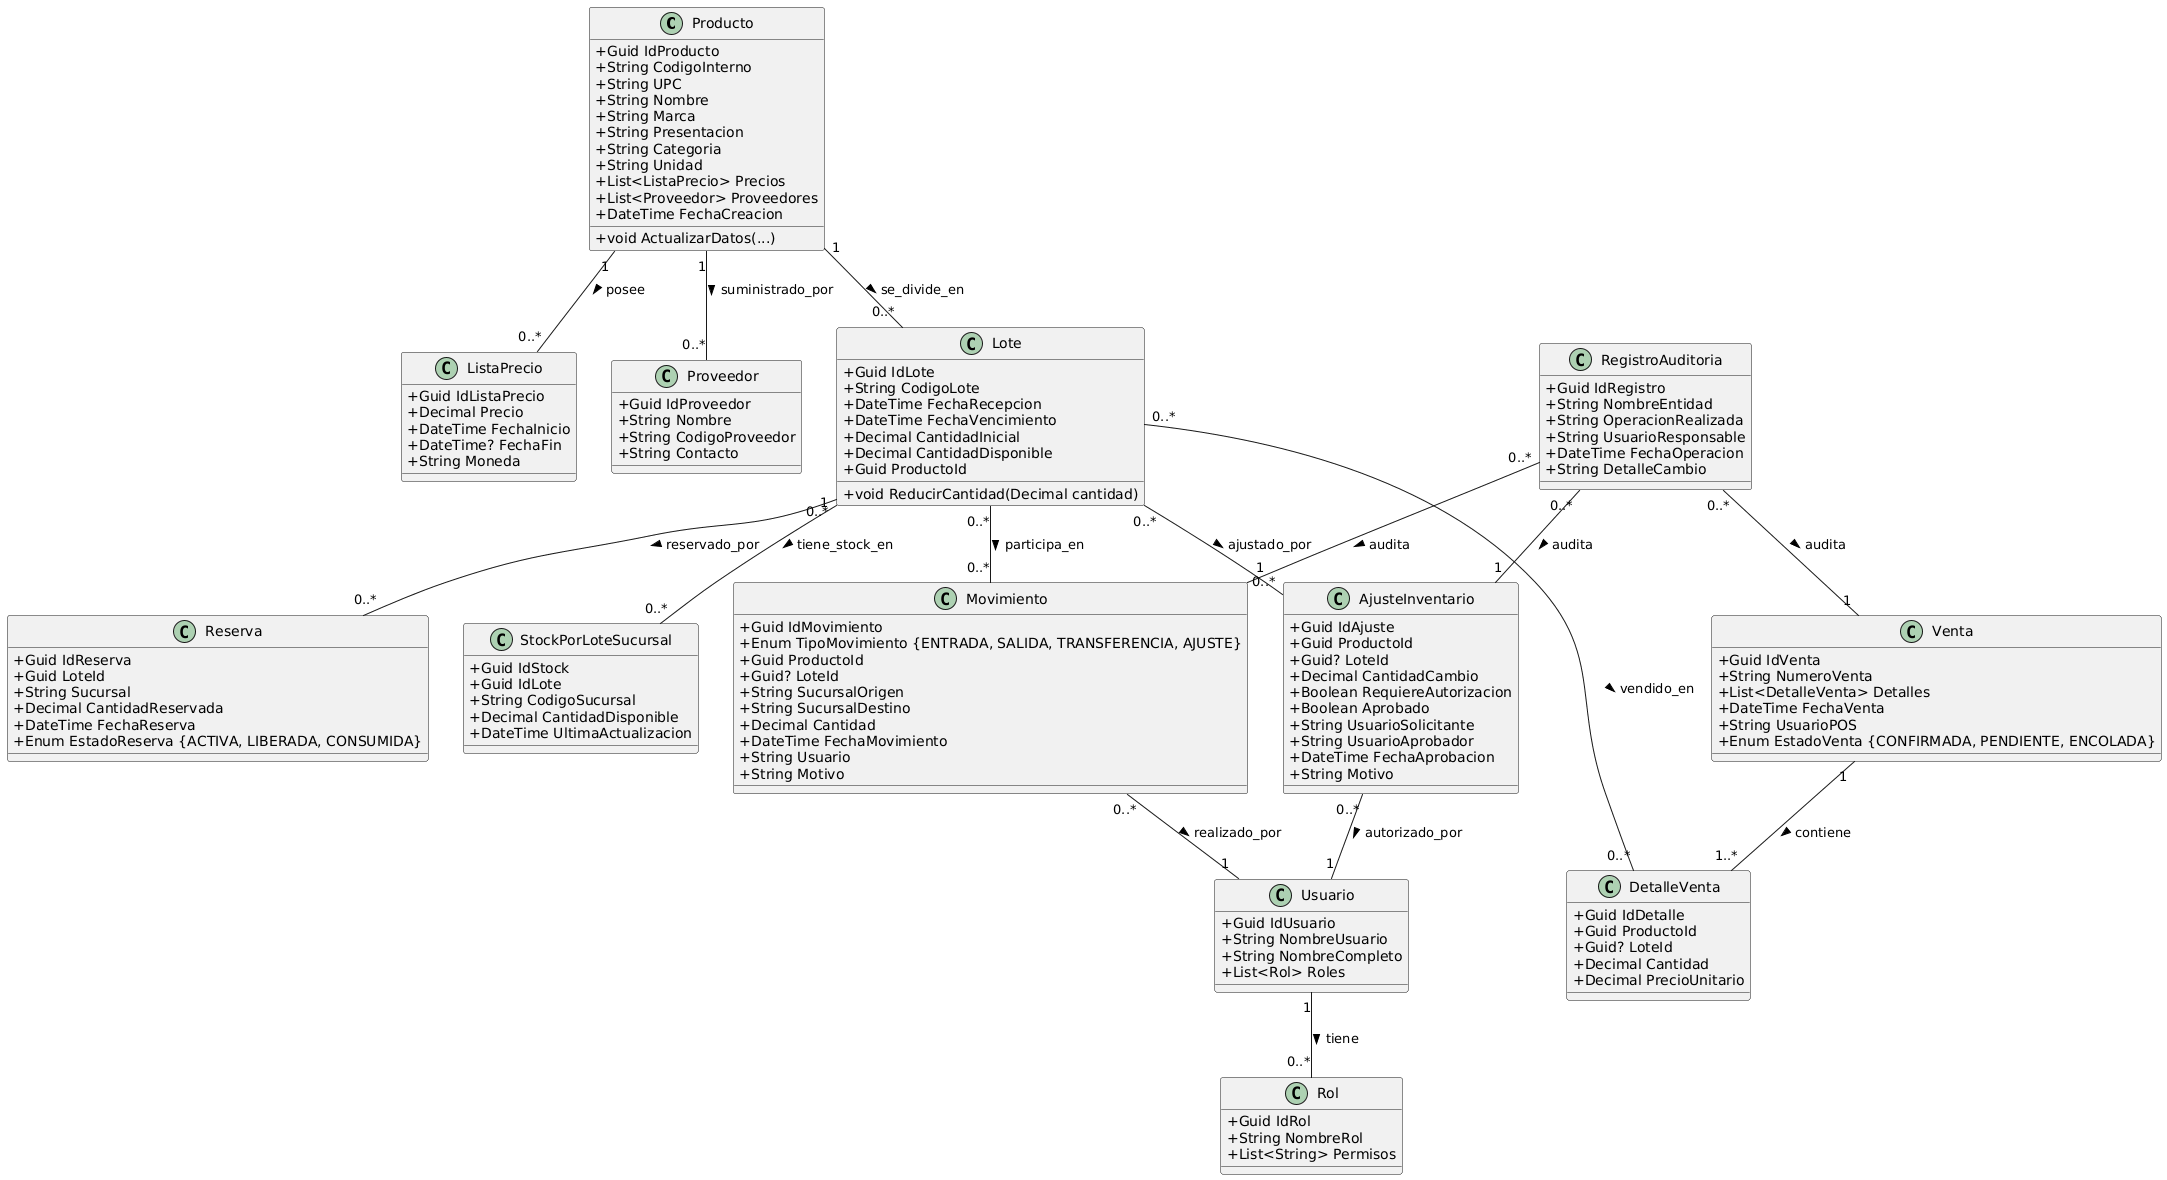

The diagram above was rendered by PlantUML. Its source (embedded in the PNG):
@startuml
skinparam classAttributeIconSize 0

' === ENTIDADES PRINCIPALES ===
class Producto {
  +Guid IdProducto
  +String CodigoInterno
  +String UPC
  +String Nombre
  +String Marca
  +String Presentacion
  +String Categoria
  +String Unidad
  +List<ListaPrecio> Precios
  +List<Proveedor> Proveedores
  +DateTime FechaCreacion
  +void ActualizarDatos(...)
}

class ListaPrecio {
  +Guid IdListaPrecio
  +Decimal Precio
  +DateTime FechaInicio
  +DateTime? FechaFin
  +String Moneda
}

class Proveedor {
  +Guid IdProveedor
  +String Nombre
  +String CodigoProveedor
  +String Contacto
}

class Lote {
  +Guid IdLote
  +String CodigoLote
  +DateTime FechaRecepcion
  +DateTime FechaVencimiento
  +Decimal CantidadInicial
  +Decimal CantidadDisponible
  +Guid ProductoId
  +void ReducirCantidad(Decimal cantidad)
}

class StockPorLoteSucursal {
  +Guid IdStock
  +Guid IdLote
  +String CodigoSucursal
  +Decimal CantidadDisponible
  +DateTime UltimaActualizacion
}

class Movimiento {
  +Guid IdMovimiento
  +Enum TipoMovimiento {ENTRADA, SALIDA, TRANSFERENCIA, AJUSTE}
  +Guid ProductoId
  +Guid? LoteId
  +String SucursalOrigen
  +String SucursalDestino
  +Decimal Cantidad
  +DateTime FechaMovimiento
  +String Usuario
  +String Motivo
}

class Venta {
  +Guid IdVenta
  +String NumeroVenta
  +List<DetalleVenta> Detalles
  +DateTime FechaVenta
  +String UsuarioPOS
  +Enum EstadoVenta {CONFIRMADA, PENDIENTE, ENCOLADA}
}

class DetalleVenta {
  +Guid IdDetalle
  +Guid ProductoId
  +Guid? LoteId
  +Decimal Cantidad
  +Decimal PrecioUnitario
}

class Reserva {
  +Guid IdReserva
  +Guid LoteId
  +String Sucursal
  +Decimal CantidadReservada
  +DateTime FechaReserva
  +Enum EstadoReserva {ACTIVA, LIBERADA, CONSUMIDA}
}

class AjusteInventario {
  +Guid IdAjuste
  +Guid ProductoId
  +Guid? LoteId
  +Decimal CantidadCambio
  +Boolean RequiereAutorizacion
  +Boolean Aprobado
  +String UsuarioSolicitante
  +String UsuarioAprobador
  +DateTime FechaAprobacion
  +String Motivo
}

class Usuario {
  +Guid IdUsuario
  +String NombreUsuario
  +String NombreCompleto
  +List<Rol> Roles
}

class Rol {
  +Guid IdRol
  +String NombreRol
  +List<String> Permisos
}

class RegistroAuditoria {
  +Guid IdRegistro
  +String NombreEntidad
  +String OperacionRealizada
  +String UsuarioResponsable
  +DateTime FechaOperacion
  +String DetalleCambio
}

' === RELACIONES ENTRE ENTIDADES ===
Producto "1" -- "0..*" Lote : se_divide_en >
Producto "1" -- "0..*" ListaPrecio : posee >
Producto "1" -- "0..*" Proveedor : suministrado_por >

Lote "1" -- "0..*" StockPorLoteSucursal : tiene_stock_en >
Lote "0..*" -- "0..*" Movimiento : participa_en >
Lote "0..*" -- "0..*" DetalleVenta : vendido_en >
Lote "0..*" -- "0..*" Reserva : reservado_por >
Lote "0..*" -- "0..*" AjusteInventario : ajustado_por >

Venta "1" -- "1..*" DetalleVenta : contiene >

Movimiento "0..*" -- "1" Usuario : realizado_por >
AjusteInventario "0..*" -- "1" Usuario : autorizado_por >

Usuario "1" -- "0..*" Rol : tiene >

' === RELACIONES CON AUDITORÍA CLARAS ===
RegistroAuditoria "0..*" -- "1" Venta : audita >
RegistroAuditoria "0..*" -- "1" Movimiento : audita >
RegistroAuditoria "0..*" -- "1" AjusteInventario : audita >
@enduml